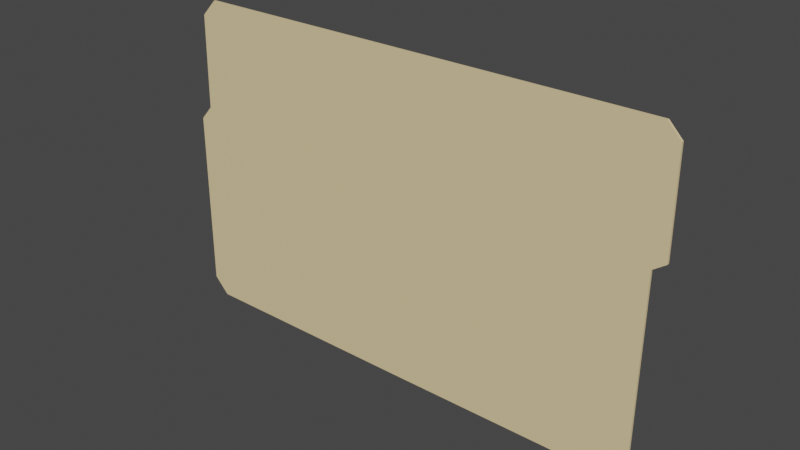# Source: folder.blend  (saved by Blender 5.1.30; exported with 4.5.12 LTS)
import bpy
from mathutils import Matrix  # noqa: F401  (used for matrix-valued properties, if any)

bpy.ops.wm.read_factory_settings(use_empty=True)
scene = bpy.context.scene
scene.name = 'Scene'

# ---- materials (node trees are filled in below, after node groups)
mat_material = bpy.data.materials.new('Material')

# ---- material node trees
mat_material.use_nodes = True; mat_material.node_tree.nodes.clear()
_N = mat_material.node_tree.nodes; _L = mat_material.node_tree.links
n0 = _N.new('ShaderNodeBsdfPrincipled'); n0.name = 'Principled BSDF'; n0.location = (-200, 100)
n0.inputs[0].default_value = (0.8149, 0.6445, 0.3515, 1.0)
n1 = _N.new('ShaderNodeOutputMaterial'); n1.name = 'Material Output'; n1.location = (200, 100)
_L.new(n0.outputs[0], n1.inputs[0])
n1.is_active_output = True

# ---- world
world_world = bpy.data.worlds.new('World'); scene.world = world_world
world_world.use_nodes = True; world_world.node_tree.nodes.clear()
_N = world_world.node_tree.nodes; _L = world_world.node_tree.links
n0 = _N.new('ShaderNodeOutputWorld'); n0.name = 'World Output'; n0.location = (300, 300)
n1 = _N.new('ShaderNodeBackground'); n1.name = 'Background'; n1.location = (10, 300)
n1.inputs[0].default_value = (0.05088, 0.05088, 0.05088, 1.0)
_L.new(n1.outputs[0], n0.inputs[0])
n0.is_active_output = True
world_world.color = (0.05088, 0.05088, 0.05088)
world_world.use_sun_shadow = False
world_world.sun_shadow_jitter_overblur = 0.0

# ---- meshes
me_cube_001 = bpy.data.meshes.new('Cube.001')
me_cube_001.from_pydata([(0.1888, 0.002312, 0.184), (0.1898, 0.002312, 0.05737), (0.203, 0.002312, 0.06678), (0.2024, 0.002312, 0.1698), (0.1889, 0.002312, -0.142), (0.1726, 0.002312, -0.1593), (-0.07546, -0.0001449, 0.184), (0.1888, -0.0002152, 0.184), (0.1898, -0.0002152, 0.05737), (0.2024, -0.0002152, 0.1698), (0.203, -0.0002152, 0.06678), (0.1726, -0.0002152, -0.1593), (0.1889, -0.0002152, -0.142), (-0.07546, 0.002087, -0.1598), (-0.07558, 0.002101, 0.184), (-0.3072, 0.001861, 0.1839), (-0.3392, 0.001861, 0.05135), (-0.3257, 0.001861, 0.06676), (-0.3238, 0.001861, 0.1666), (-0.3398, 0.001861, -0.142), (-0.3235, 0.001861, -0.1593), (-0.07546, -0.0001448, -0.1598), (-0.3072, -7.461e-05, 0.1839), (-0.3392, -7.458e-05, 0.05135), (-0.3238, -7.46e-05, 0.1666), (-0.3257, -7.458e-05, 0.06676), (-0.3235, -7.452e-05, -0.1593), (-0.3398, -7.452e-05, -0.142)], [], [(21, 6, 14, 13), (9, 10, 2, 3), (11, 5, 4, 12), (13, 14, 0, 3, 2, 1, 4, 5), (2, 10, 8, 1), (4, 1, 8, 12), (0, 7, 9, 3), (0, 14, 6, 7), (13, 5, 11, 21), (22, 6, 14, 15), (25, 17, 16, 23), (22, 15, 18, 24), (26, 20, 13, 21), (27, 23, 16, 19), (20, 19, 16, 17, 18, 15, 14, 13), (20, 26, 27, 19), (18, 17, 25, 24), (12, 8, 10, 9, 7, 6, 21, 11), (27, 26, 21, 6, 22, 24, 25, 23)])
_uv = me_cube_001.uv_layers.new(name='UVMap')
_uv.uv.foreach_set('vector', [0.9892, 0.6213, 0.9892, 0.2572, 0.9924, 0.2573, 0.9924, 0.6213, 0.003636, 0.8012, 0.003636, 0.9494, 0.0, 0.9494, 0.0, 0.8012, 1.0, 0.3116, 0.9964, 0.3116, 0.9964, 0.2868, 1.0, 0.2868, -3.605e-09, 0.3803, 0.4946, 0.3801, 0.4946, 0.7604, 0.4742, 0.78, 0.326, 0.7809, 0.3125, 0.7619, 0.02566, 0.7607, 0.0007888, 0.7372, 0.007272, 0.7998, 0.003636, 0.7998, 0.003636, 0.7809, 0.007272, 0.7809, 0.9964, 0.2868, 0.9964, 0.0, 1.0, 0.0, 1.0, 0.2868, 0.0, 0.7809, 0.003636, 0.7809, 0.003636, 0.8012, 0.0, 0.8012, 0.9927, 0.0, 0.9924, 0.2573, 0.9892, 0.2572, 0.9891, 0.0, 0.9931, 0.3569, 0.9927, 3.223e-08, 0.9964, 3.196e-08, 0.9963, 0.3569, 0.9893, 0.4828, 0.9892, 0.2572, 0.9924, 0.2573, 0.9921, 0.4828, 0.9893, 0.6249, 0.9921, 0.6249, 0.9921, 0.6544, 0.9893, 0.6544, 0.9893, 0.4828, 0.9921, 0.4828, 0.9921, 0.5173, 0.9893, 0.5173, 0.9962, 0.7137, 0.9934, 0.7137, 0.9931, 0.3569, 0.9963, 0.3569, 0.9893, 0.8599, 0.9893, 0.6544, 0.9921, 0.6544, 0.9921, 0.8599, 0.000629, 0.02347, 0.02549, -1.502e-10, 0.3036, 0.0008264, 0.3258, 0.02037, 0.4695, 0.023, 0.4944, 0.04684, 0.4946, 0.3801, -3.605e-09, 0.3803, 0.9934, 0.7137, 0.9962, 0.7137, 0.9962, 0.7372, 0.9934, 0.7372, 0.9921, 0.5173, 0.9921, 0.6249, 0.9893, 0.6249, 0.9893, 0.5173, 0.9634, 0.7607, 0.6767, 0.7619, 0.6631, 0.7809, 0.5149, 0.78, 0.4946, 0.7605, 0.4946, 0.3803, 0.9891, 0.3803, 0.9883, 0.7372, 0.9636, 9.037e-09, 0.9885, 0.02347, 0.9891, 0.3803, 0.4946, 0.3803, 0.4947, 0.04685, 0.5196, 0.02301, 0.6633, 0.02037, 0.6854, 0.0008348])
me_cube_001.materials.append(mat_material)
me_cube_001.update()

# ---- objects
ob_empty = bpy.data.objects.new('Empty', None)
ob_cube = bpy.data.objects.new('Cube', me_cube_001)

# ---- transforms, parenting, visibility, modifiers, constraints
ob_empty.location = (0.05953, 0.0, 0.006768)
ob_empty.rotation_euler = (1.571, 0.0, 3.142)
ob_empty.scale = (-0.07915, 0.07915, 0.07915)
ob_empty.empty_display_type = 'IMAGE'
ob_empty.empty_display_size = 5.0
ob_cube.location = (0.0, 0.0, 0.0)

# ---- collection membership
scene.collection.objects.link(ob_empty)
scene.collection.objects.link(ob_cube)

# ---- scene / render settings (as saved in the file)
scene.frame_start = 0; scene.frame_end = 0; scene.frame_set(0)
scene.render.engine = 'BLENDER_EEVEE_NEXT'
scene.render.fps = 25
scene.render.bake_bias = 0.0
scene.render.bake_samples = 0
scene.cycles.sampling_pattern = 'TABULATED_SOBOL'
scene.cycles.use_light_tree = False
scene.eevee.use_gtao = True
scene.eevee.use_raytracing = True
scene.view_settings.view_transform = 'Filmic'
bpy.context.view_layer.update()

# ---- added for rendering (the .blend has no active camera and no usable light): camera, sun
cam_auto = bpy.data.cameras.new('AutoCamera')
cam_auto.lens = 50.0
cam_auto.sensor_width = 36.0
cam_auto.clip_end = 1000.0
ob_auto_camera = bpy.data.objects.new('AutoCamera', cam_auto)
scene.collection.objects.link(ob_auto_camera)
ob_auto_camera.location = (0.526073, -0.712351, 0.487714)
ob_auto_camera.rotation_euler = (1.09748, -7.21219e-08, 0.694738)
scene.camera = ob_auto_camera
light_auto_sun = bpy.data.lights.new('AutoSun', 'SUN')
light_auto_sun.energy = 3.0
light_auto_sun.angle = 0.0523599
ob_auto_sun = bpy.data.objects.new('AutoSun', light_auto_sun)
scene.collection.objects.link(ob_auto_sun)
ob_auto_sun.rotation_euler = (0.872665, 0.174533, 0.523599)
bpy.context.view_layer.update()
